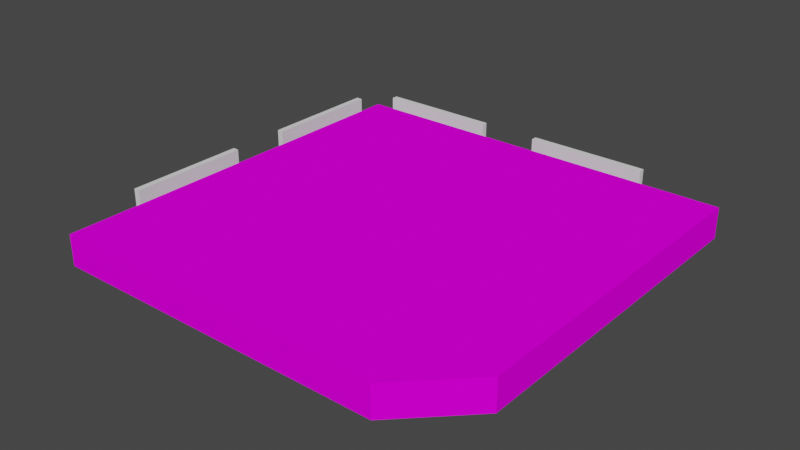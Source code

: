# Source: sidework-1.blend  (saved by Blender 3.2.14; exported with 4.5.12 LTS)
import bpy
from mathutils import Matrix  # noqa: F401  (used for matrix-valued properties, if any)

bpy.ops.wm.read_factory_settings(use_empty=True)
scene = bpy.context.scene
scene.name = 'Scene'

# ---- collections
col_collection = bpy.data.collections.new('Collection'); scene.collection.children.link(col_collection)

# ---- images (referenced by path relative to the original .blend; pixels are not part of the script)
import os
ASSET_DIR = os.environ.get("B2B_ASSET_DIR", "")  # directory of the original .blend (textures are referenced by path, not embedded)
HERE = os.path.dirname(os.path.abspath(__file__))  # packed textures are extracted next to this script under _unpacked/

def load_image(name, relpath, width, height, colorspace="sRGB"):
    """Load a texture the original file referenced (path relative to the .blend, or extracted next to this script)."""
    p = next((c for c in (os.path.join(HERE, relpath), os.path.join(ASSET_DIR, relpath)) if relpath and os.path.exists(c)), "")
    if p:
        img = bpy.data.images.load(p, check_existing=True)
        img.name = name
    else:  # same state as the original file: an image datablock whose file is absent (Cycles renders it pink)
        img = bpy.data.images.new(name, width, height)
        img.source = "FILE"
        img.filepath = "//" + (relpath or name)
    img.colorspace_settings.name = colorspace
    return img
img_brick_siding_png = load_image('brick_siding.png', 'brick_siding.png', 1024, 1024, 'sRGB')
img_concrete_green_png = load_image('concrete_green.png', 'concrete_green.png', 1024, 1024, 'sRGB')
img_concrete_grey_png = load_image('concrete_grey.png', 'concrete_grey.png', 1024, 1024, 'sRGB')

# ---- materials (node trees are filled in below, after node groups)
mat_base_brick_siding = bpy.data.materials.new('base_brick_siding')
mat_base_brick_siding.use_transparent_shadow = False
mat_concrete_green = bpy.data.materials.new('concrete_green')
mat_concrete_green.use_transparent_shadow = False
mat_concrete_grey = bpy.data.materials.new('concrete_grey')
mat_concrete_grey.use_transparent_shadow = False

# ---- material node trees
mat_base_brick_siding.use_nodes = True; mat_base_brick_siding.node_tree.nodes.clear()
_N = mat_base_brick_siding.node_tree.nodes; _L = mat_base_brick_siding.node_tree.links
n0 = _N.new('ShaderNodeBsdfPrincipled'); n0.name = 'Principled BSDF'; n0.location = (10, 300)
n0.distribution = 'GGX'
n0.subsurface_method = 'RANDOM_WALK_SKIN'
n0.inputs[2].default_value = 1.0
n0.inputs[3].default_value = 1.45
n0.inputs[13].default_value = 0.0
n0.inputs[27].default_value = (0.0, 0.0, 0.0, 1.0)
n0.inputs[28].default_value = 1.0
n1 = _N.new('ShaderNodeOutputMaterial'); n1.name = 'Material Output'; n1.location = (300, 300)
n2 = _N.new('ShaderNodeTexImage'); n2.name = 'Image Texture'; n2.location = (-280, 280)
n2.image = img_brick_siding_png
_L.new(n0.outputs[0], n1.inputs[0])
_L.new(n2.outputs[0], n0.inputs[0])
n1.is_active_output = True
mat_concrete_green.use_nodes = True; mat_concrete_green.node_tree.nodes.clear()
_N = mat_concrete_green.node_tree.nodes; _L = mat_concrete_green.node_tree.links
n0 = _N.new('ShaderNodeBsdfPrincipled'); n0.name = 'Principled BSDF'; n0.location = (10, 300)
n0.distribution = 'GGX'
n0.subsurface_method = 'RANDOM_WALK_SKIN'
n0.inputs[3].default_value = 1.45
n0.inputs[13].default_value = 0.0
n0.inputs[27].default_value = (0.0, 0.0, 0.0, 1.0)
n0.inputs[28].default_value = 1.0
n1 = _N.new('ShaderNodeOutputMaterial'); n1.name = 'Material Output'; n1.location = (300, 300)
n2 = _N.new('ShaderNodeTexImage'); n2.name = 'Image Texture'; n2.location = (-280, 280)
n2.image = img_concrete_green_png
_L.new(n0.outputs[0], n1.inputs[0])
_L.new(n2.outputs[0], n0.inputs[0])
n1.is_active_output = True
mat_concrete_grey.use_nodes = True; mat_concrete_grey.node_tree.nodes.clear()
_N = mat_concrete_grey.node_tree.nodes; _L = mat_concrete_grey.node_tree.links
n0 = _N.new('ShaderNodeBsdfPrincipled'); n0.name = 'Principled BSDF'; n0.location = (10, 300)
n0.distribution = 'GGX'
n0.subsurface_method = 'RANDOM_WALK_SKIN'
n0.inputs[3].default_value = 1.45
n0.inputs[13].default_value = 0.0
n0.inputs[27].default_value = (0.0, 0.0, 0.0, 1.0)
n0.inputs[28].default_value = 1.0
n1 = _N.new('ShaderNodeOutputMaterial'); n1.name = 'Material Output'; n1.location = (300, 300)
n2 = _N.new('ShaderNodeTexImage'); n2.name = 'Image Texture'; n2.location = (-280, 280)
n2.image = img_concrete_grey_png
_L.new(n0.outputs[0], n1.inputs[0])
_L.new(n2.outputs[0], n0.inputs[0])
n1.is_active_output = True

# ---- world
world_world = bpy.data.worlds.new('World'); scene.world = world_world
world_world.use_nodes = True; world_world.node_tree.nodes.clear()
_N = world_world.node_tree.nodes; _L = world_world.node_tree.links
n0 = _N.new('ShaderNodeOutputWorld'); n0.name = 'World Output'; n0.location = (300, 300)
n1 = _N.new('ShaderNodeBackground'); n1.name = 'Background'; n1.location = (10, 300)
n1.inputs[0].default_value = (0.05088, 0.05088, 0.05088, 1.0)
_L.new(n1.outputs[0], n0.inputs[0])
n0.is_active_output = True
world_world.color = (0.05088, 0.05088, 0.05088)
world_world.use_sun_shadow = False
world_world.sun_shadow_jitter_overblur = 0.0

# ---- meshes
me_cube_001 = bpy.data.meshes.new('Cube.001')
me_cube_001.from_pydata([(300.0, 200.0, 0.0), (300.0, 200.0, 10.0), (300.0, 300.0, 0.0), (300.0, 300.0, 10.0), (200.0, 200.0, 0.0), (200.0, 200.0, 10.0), (200.0, 300.0, 0.0), (200.0, 300.0, 10.0), (300.0, 310.0, 0.0), (300.0, 310.0, 10.0), (200.0, 310.0, 0.0), (200.0, 310.0, 10.0), (310.0, 200.0, 0.0), (310.0, 200.0, 10.0), (310.0, 300.0, 0.0), (310.0, 300.0, 10.0), (310.0, 310.0, 0.0), (310.0, 310.0, 10.0), (330.0, 200.0, 0.0), (330.0, 200.0, 10.0), (330.0, 300.0, 0.0), (330.0, 300.0, 10.0), (330.0, 310.0, 0.0), (330.0, 310.0, 10.0), (300.0, 330.0, 0.0), (300.0, 330.0, 10.0), (200.0, 330.0, 0.0), (200.0, 330.0, 10.0), (310.0, 330.0, 0.0), (310.0, 330.0, 10.0)], [], [(3, 9, 11, 7), (2, 0, 4, 6), (7, 5, 1, 3), (16, 28, 22), (1, 0, 12, 13), (4, 5, 7, 6), (17, 23, 29), (6, 7, 11, 10), (8, 16, 14, 2), (5, 4, 0, 1), (6, 10, 8, 2), (13, 19, 21, 15), (10, 26, 24, 8), (1, 13, 15, 3), (3, 15, 17, 9), (2, 14, 12, 0), (18, 20, 21, 19), (20, 22, 23, 21), (14, 20, 18, 12), (15, 21, 23, 17), (12, 18, 19, 13), (16, 22, 20, 14), (24, 26, 27, 25), (25, 29, 28, 24), (8, 24, 28, 16), (9, 25, 27, 11), (17, 29, 25, 9), (11, 27, 26, 10), (22, 28, 29, 23)])
me_cube_001.polygons.foreach_set('material_index', [2, 1, 2, 1, 2, 2, 2, 2, 1, 2, 1, 2, 1, 2, 2, 1, 0, 0, 1, 2, 0, 1, 0, 0, 1, 2, 2, 0, 0])
_uv = me_cube_001.uv_layers.new(name='UVMap')
_uv.uv.foreach_set('vector', [0.4397, 3.72, 0.8195, 4.1, 4.617, 0.3024, 4.238, -0.0774, 0.4397, 3.72, -3.358, -0.0774, 0.4397, -3.875, 4.238, -0.0774, 4.238, -0.0774, 0.4397, -3.875, -3.358, -0.0774, 0.4397, 3.72, 0.4397, 4.48, 1.199, 5.24, -0.3199, 5.24, -3.358, -0.0774, -3.358, -0.0774, 13.53, 0.9993, -3.738, 0.3024, 0.4397, -3.875, 0.4397, -3.875, 4.238, -0.0774, 4.238, -0.0774, 0.4397, 4.48, -0.3199, 5.24, 1.199, 5.24, 4.238, -0.0774, 4.238, -0.0774, -10.68, 0.0006662, 4.617, 0.3024, 0.8195, 4.1, 0.4397, 4.48, 0.05992, 4.1, 0.4397, 3.72, 0.4397, -3.875, 0.4397, -3.875, -3.358, -0.0774, -3.358, -0.0774, 4.238, -0.0774, 4.617, 0.3024, 0.8195, 4.1, 0.4397, 3.72, -3.738, 0.3024, -4.497, 1.062, -0.6997, 4.86, 0.05992, 4.1, 4.617, 0.3024, 5.377, 1.062, 1.579, 4.86, 0.8195, 4.1, -3.358, -0.0774, -3.738, 0.3024, 0.05992, 4.1, 0.4397, 3.72, 0.4397, 3.72, 0.05992, 4.1, 0.4397, 4.48, 0.8195, 4.1, 0.4397, 3.72, 0.05992, 4.1, -3.738, 0.3024, -3.358, -0.0774, 15.52, 0.9993, 25.51, 0.9993, 25.51, 0.0006504, 15.52, 0.0006544, 25.51, 0.9993, 26.51, 0.9993, 26.51, 0.0006503, 25.51, 0.0006504, 0.05992, 4.1, -0.6997, 4.86, -4.497, 1.062, -3.738, 0.3024, 0.05992, 4.1, -0.6997, 4.86, -0.3199, 5.24, 0.4397, 4.48, 13.53, 0.9993, 15.52, 0.9993, 15.52, 0.0006544, 13.53, 0.0006546, 0.4397, 4.48, -0.3199, 5.24, -0.6997, 4.86, 0.05992, 4.1, -22.67, 0.9993, -12.68, 0.9993, -12.68, 0.0006602, -22.67, 0.0006611, -22.67, 0.0006611, -23.67, 0.0006611, -23.67, 0.9993, -22.67, 0.9993, 0.8195, 4.1, 1.579, 4.86, 1.199, 5.24, 0.4397, 4.48, 0.8195, 4.1, 1.579, 4.86, 5.377, 1.062, 4.617, 0.3024, 0.4397, 4.48, 1.199, 5.24, 1.579, 4.86, 0.8195, 4.1, -10.68, 0.0006662, -12.68, 0.0006602, -12.68, 0.9993, -10.68, 0.9993, -26.49, 0.9993, -23.67, 0.9993, -23.67, 0.0006611, -26.49, 0.000655])
me_cube_001.materials.append(mat_base_brick_siding)
me_cube_001.materials.append(mat_concrete_green)
me_cube_001.materials.append(mat_concrete_grey)
me_cube_001.update()
me_cube_002 = bpy.data.meshes.new('Cube.002')
me_cube_002.from_pydata([(-1.0, -39.0, 0.0), (-1.0, -39.0, 10.0), (-1.0, 1.0, 0.0), (-1.0, 1.0, 10.0), (1.0, -39.0, 0.0), (1.0, -39.0, 10.0), (1.0, 1.0, 0.0), (1.0, 1.0, 10.0), (-1.0, -99.0, 0.0), (-1.0, -99.0, 10.0), (-1.0, -59.0, 0.0), (-1.0, -59.0, 10.0), (1.0, -99.0, 0.0), (1.0, -99.0, 10.0), (1.0, -59.0, 0.0), (1.0, -59.0, 10.0)], [], [(0, 1, 3, 2), (2, 3, 7, 6), (6, 7, 5, 4), (4, 5, 1, 0), (2, 6, 4, 0), (7, 3, 1, 5), (8, 9, 11, 10), (10, 11, 15, 14), (14, 15, 13, 12), (12, 13, 9, 8), (10, 14, 12, 8), (15, 11, 9, 13)])
_uv = me_cube_002.uv_layers.new(name='UVMap')
_uv.uv.foreach_set('vector', [0.375, 0.0, 0.625, 0.0, 0.625, 0.25, 0.375, 0.25, 0.375, 0.25, 0.625, 0.25, 0.625, 0.5, 0.375, 0.5, 0.375, 0.5, 0.625, 0.5, 0.625, 0.75, 0.375, 0.75, 0.375, 0.75, 0.625, 0.75, 0.625, 1.0, 0.375, 1.0, 0.125, 0.5, 0.375, 0.5, 0.375, 0.75, 0.125, 0.75, 0.625, 0.5, 0.875, 0.5, 0.875, 0.75, 0.625, 0.75, 0.375, 0.0, 0.625, 0.0, 0.625, 0.25, 0.375, 0.25, 0.375, 0.25, 0.625, 0.25, 0.625, 0.5, 0.375, 0.5, 0.375, 0.5, 0.625, 0.5, 0.625, 0.75, 0.375, 0.75, 0.375, 0.75, 0.625, 0.75, 0.625, 1.0, 0.375, 1.0, 0.125, 0.5, 0.375, 0.5, 0.375, 0.75, 0.125, 0.75, 0.625, 0.5, 0.875, 0.5, 0.875, 0.75, 0.625, 0.75])
me_cube_002.update()

# ---- objects
ob_base__ground = bpy.data.objects.new('base_(ground)', me_cube_001)
ob_world = bpy.data.objects.new('__world__', None)
ob_cube = bpy.data.objects.new('Cube', me_cube_002)
ob_cube_001 = bpy.data.objects.new('Cube.001', me_cube_002)

# ---- transforms, parenting, visibility, modifiers, constraints
ob_base__ground.parent = ob_world
ob_base__ground.matrix_parent_inverse = Matrix(((0.7071, -0.7071, 0.0, -0.0), (0.7071, 0.7071, -0.0, 0.0), (0.0, -0.0, 1.0, -0.0), (-0.0, 0.0, -0.0, 1.0)))
ob_base__ground.location = (0.0, 0.0, 0.0)
ob_base__ground.rotation_euler = (0.0, 0.0, -0.7854)
ob_world.location = (0.0, 0.0, 0.0)
ob_world.rotation_euler = (0.0, -0.0, -1.571)
ob_cube.location = (191.0, -201.0, 0.0)
ob_cube_001.location = (299.0, -191.0, 0.0)
ob_cube_001.rotation_euler = (0.0, -0.0, -1.571)

# ---- collection membership
col_collection.objects.link(ob_base__ground)
col_collection.objects.link(ob_world)
col_collection.objects.link(ob_cube)
col_collection.objects.link(ob_cube_001)

# ---- scene / render settings (as saved in the file)
scene.frame_start = 1; scene.frame_end = 250; scene.frame_set(1)
scene.render.engine = 'BLENDER_EEVEE_NEXT'
scene.cycles.sampling_pattern = 'TABULATED_SOBOL'
scene.cycles.use_light_tree = False
scene.view_settings.view_transform = 'Filmic'
bpy.context.view_layer.update()

# ---- added for rendering (the .blend has no active camera and no usable light): camera, sun
cam_auto = bpy.data.cameras.new('AutoCamera')
cam_auto.lens = 50.0
cam_auto.sensor_width = 36.0
cam_auto.clip_end = 3218.98
ob_auto_camera = bpy.data.objects.new('AutoCamera', cam_auto)
scene.collection.objects.link(ob_auto_camera)
ob_auto_camera.location = (443.419, -480.102, 151.735)
ob_auto_camera.rotation_euler = (1.09748, -7.21219e-08, 0.694738)
scene.camera = ob_auto_camera
light_auto_sun = bpy.data.lights.new('AutoSun', 'SUN')
light_auto_sun.energy = 3.0
light_auto_sun.angle = 0.0523599
ob_auto_sun = bpy.data.objects.new('AutoSun', light_auto_sun)
scene.collection.objects.link(ob_auto_sun)
ob_auto_sun.rotation_euler = (0.872665, 0.174533, 0.523599)
bpy.context.view_layer.update()
